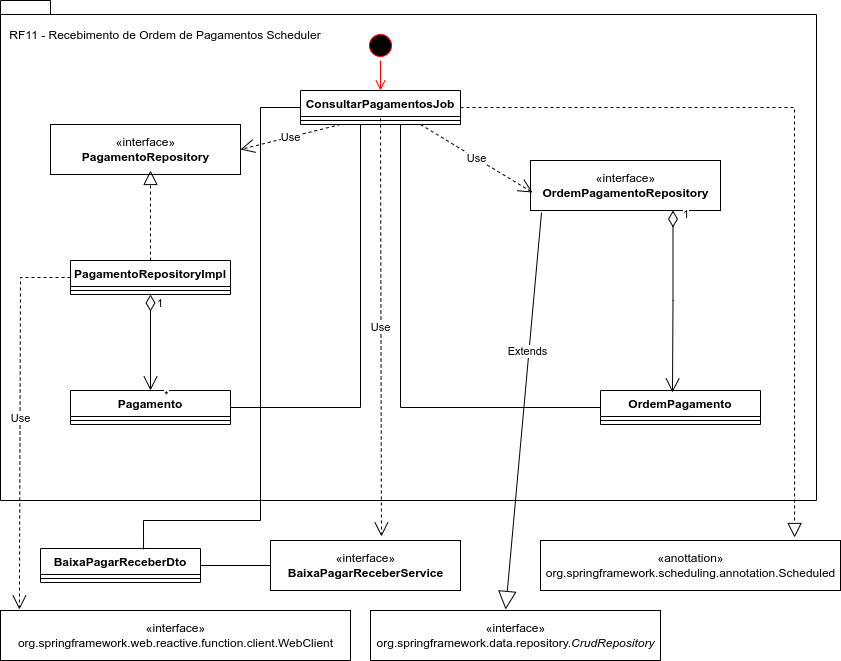

The diagram above was exported from draw.io. Its source (the exported page's mxGraphModel, read from the mxfile embedded in the PNG):
<mxGraphModel dx="994" dy="878" grid="1" gridSize="10" guides="1" tooltips="1" connect="1" arrows="1" fold="1" page="1" pageScale="1" pageWidth="827" pageHeight="1169" math="0" shadow="0">
  <root>
    <mxCell id="ODPj52kHkoeUuSCsYeeH-0" />
    <mxCell id="ODPj52kHkoeUuSCsYeeH-1" parent="ODPj52kHkoeUuSCsYeeH-0" />
    <mxCell id="ODPj52kHkoeUuSCsYeeH-2" value="" style="shape=folder;fontStyle=1;spacingTop=10;tabWidth=40;tabHeight=14;tabPosition=left;html=1;" vertex="1" parent="ODPj52kHkoeUuSCsYeeH-1">
      <mxGeometry y="10" width="816" height="500" as="geometry" />
    </mxCell>
    <mxCell id="ODPj52kHkoeUuSCsYeeH-3" value="" style="ellipse;html=1;shape=startState;fillColor=#000000;strokeColor=#ff0000;" vertex="1" parent="ODPj52kHkoeUuSCsYeeH-1">
      <mxGeometry x="365" y="40" width="30" height="30" as="geometry" />
    </mxCell>
    <mxCell id="ODPj52kHkoeUuSCsYeeH-4" value="" style="edgeStyle=orthogonalEdgeStyle;html=1;verticalAlign=bottom;endArrow=open;endSize=8;strokeColor=#ff0000;rounded=0;entryX=0.5;entryY=0;entryDx=0;entryDy=0;" edge="1" parent="ODPj52kHkoeUuSCsYeeH-1" source="ODPj52kHkoeUuSCsYeeH-3" target="ODPj52kHkoeUuSCsYeeH-5">
      <mxGeometry relative="1" as="geometry">
        <mxPoint x="377.98" y="88.98000000000002" as="targetPoint" />
      </mxGeometry>
    </mxCell>
    <mxCell id="ODPj52kHkoeUuSCsYeeH-5" value="ConsultarPagamentosJob" style="swimlane;fontStyle=1;align=center;verticalAlign=top;childLayout=stackLayout;horizontal=1;startSize=26;horizontalStack=0;resizeParent=1;resizeParentMax=0;resizeLast=0;collapsible=1;marginBottom=0;" vertex="1" parent="ODPj52kHkoeUuSCsYeeH-1">
      <mxGeometry x="300" y="100" width="160" height="34" as="geometry" />
    </mxCell>
    <mxCell id="ODPj52kHkoeUuSCsYeeH-6" value="" style="line;strokeWidth=1;fillColor=none;align=left;verticalAlign=middle;spacingTop=-1;spacingLeft=3;spacingRight=3;rotatable=0;labelPosition=right;points=[];portConstraint=eastwest;" vertex="1" parent="ODPj52kHkoeUuSCsYeeH-5">
      <mxGeometry y="26" width="160" height="8" as="geometry" />
    </mxCell>
    <mxCell id="ODPj52kHkoeUuSCsYeeH-7" value="«interface»&lt;br&gt;&lt;b&gt;OrdemPagamentoRepository&lt;/b&gt;" style="html=1;" vertex="1" parent="ODPj52kHkoeUuSCsYeeH-1">
      <mxGeometry x="530" y="170" width="190" height="50" as="geometry" />
    </mxCell>
    <mxCell id="ODPj52kHkoeUuSCsYeeH-8" value="«interface»&lt;br&gt;&lt;b&gt;PagamentoRepository&lt;/b&gt;" style="html=1;" vertex="1" parent="ODPj52kHkoeUuSCsYeeH-1">
      <mxGeometry x="50" y="134" width="190" height="50" as="geometry" />
    </mxCell>
    <mxCell id="ODPj52kHkoeUuSCsYeeH-9" value="Use" style="endArrow=open;endSize=12;dashed=1;html=1;rounded=0;exitX=0.25;exitY=1;exitDx=0;exitDy=0;entryX=1;entryY=0.5;entryDx=0;entryDy=0;" edge="1" parent="ODPj52kHkoeUuSCsYeeH-1" source="ODPj52kHkoeUuSCsYeeH-5" target="ODPj52kHkoeUuSCsYeeH-8">
      <mxGeometry width="160" relative="1" as="geometry">
        <mxPoint x="360" y="180" as="sourcePoint" />
        <mxPoint x="520" y="180" as="targetPoint" />
      </mxGeometry>
    </mxCell>
    <mxCell id="ODPj52kHkoeUuSCsYeeH-10" value="Use" style="endArrow=open;endSize=12;dashed=1;html=1;rounded=0;exitX=0.75;exitY=1;exitDx=0;exitDy=0;entryX=0.011;entryY=0.64;entryDx=0;entryDy=0;entryPerimeter=0;" edge="1" parent="ODPj52kHkoeUuSCsYeeH-1" source="ODPj52kHkoeUuSCsYeeH-5" target="ODPj52kHkoeUuSCsYeeH-7">
      <mxGeometry width="160" relative="1" as="geometry">
        <mxPoint x="390" y="220" as="sourcePoint" />
        <mxPoint x="550" y="220" as="targetPoint" />
      </mxGeometry>
    </mxCell>
    <mxCell id="ODPj52kHkoeUuSCsYeeH-11" value="PagamentoRepositoryImpl" style="swimlane;fontStyle=1;align=center;verticalAlign=top;childLayout=stackLayout;horizontal=1;startSize=26;horizontalStack=0;resizeParent=1;resizeParentMax=0;resizeLast=0;collapsible=1;marginBottom=0;" vertex="1" parent="ODPj52kHkoeUuSCsYeeH-1">
      <mxGeometry x="70" y="270" width="160" height="34" as="geometry" />
    </mxCell>
    <mxCell id="ODPj52kHkoeUuSCsYeeH-12" value="" style="line;strokeWidth=1;fillColor=none;align=left;verticalAlign=middle;spacingTop=-1;spacingLeft=3;spacingRight=3;rotatable=0;labelPosition=right;points=[];portConstraint=eastwest;" vertex="1" parent="ODPj52kHkoeUuSCsYeeH-11">
      <mxGeometry y="26" width="160" height="8" as="geometry" />
    </mxCell>
    <mxCell id="ODPj52kHkoeUuSCsYeeH-13" value="" style="endArrow=block;dashed=1;endFill=0;endSize=12;html=1;rounded=0;exitX=0.5;exitY=0;exitDx=0;exitDy=0;" edge="1" parent="ODPj52kHkoeUuSCsYeeH-1" source="ODPj52kHkoeUuSCsYeeH-11">
      <mxGeometry width="160" relative="1" as="geometry">
        <mxPoint x="130" y="300" as="sourcePoint" />
        <mxPoint x="150" y="180" as="targetPoint" />
      </mxGeometry>
    </mxCell>
    <mxCell id="ODPj52kHkoeUuSCsYeeH-14" value="Pagamento" style="swimlane;fontStyle=1;align=center;verticalAlign=top;childLayout=stackLayout;horizontal=1;startSize=26;horizontalStack=0;resizeParent=1;resizeParentMax=0;resizeLast=0;collapsible=1;marginBottom=0;" vertex="1" parent="ODPj52kHkoeUuSCsYeeH-1">
      <mxGeometry x="70" y="400" width="160" height="34" as="geometry" />
    </mxCell>
    <mxCell id="ODPj52kHkoeUuSCsYeeH-15" value="" style="line;strokeWidth=1;fillColor=none;align=left;verticalAlign=middle;spacingTop=-1;spacingLeft=3;spacingRight=3;rotatable=0;labelPosition=right;points=[];portConstraint=eastwest;" vertex="1" parent="ODPj52kHkoeUuSCsYeeH-14">
      <mxGeometry y="26" width="160" height="8" as="geometry" />
    </mxCell>
    <mxCell id="ODPj52kHkoeUuSCsYeeH-16" value="OrdemPagamento" style="swimlane;fontStyle=1;align=center;verticalAlign=top;childLayout=stackLayout;horizontal=1;startSize=26;horizontalStack=0;resizeParent=1;resizeParentMax=0;resizeLast=0;collapsible=1;marginBottom=0;" vertex="1" parent="ODPj52kHkoeUuSCsYeeH-1">
      <mxGeometry x="600" y="400" width="160" height="34" as="geometry" />
    </mxCell>
    <mxCell id="ODPj52kHkoeUuSCsYeeH-17" value="" style="line;strokeWidth=1;fillColor=none;align=left;verticalAlign=middle;spacingTop=-1;spacingLeft=3;spacingRight=3;rotatable=0;labelPosition=right;points=[];portConstraint=eastwest;" vertex="1" parent="ODPj52kHkoeUuSCsYeeH-16">
      <mxGeometry y="26" width="160" height="8" as="geometry" />
    </mxCell>
    <mxCell id="ODPj52kHkoeUuSCsYeeH-18" value="1" style="endArrow=open;html=1;endSize=12;startArrow=diamondThin;startSize=14;startFill=0;edgeStyle=orthogonalEdgeStyle;align=left;verticalAlign=bottom;rounded=0;exitX=0.5;exitY=1;exitDx=0;exitDy=0;entryX=0.5;entryY=0;entryDx=0;entryDy=0;" edge="1" parent="ODPj52kHkoeUuSCsYeeH-1" source="ODPj52kHkoeUuSCsYeeH-11" target="ODPj52kHkoeUuSCsYeeH-14">
      <mxGeometry x="-0.6176" y="5" relative="1" as="geometry">
        <mxPoint x="170" y="410" as="sourcePoint" />
        <mxPoint x="330" y="410" as="targetPoint" />
        <mxPoint as="offset" />
      </mxGeometry>
    </mxCell>
    <mxCell id="ODPj52kHkoeUuSCsYeeH-19" value="*" style="edgeLabel;html=1;align=center;verticalAlign=middle;resizable=0;points=[];" vertex="1" connectable="0" parent="ODPj52kHkoeUuSCsYeeH-18">
      <mxGeometry x="-0.2069" y="-1" relative="1" as="geometry">
        <mxPoint x="16" y="62" as="offset" />
      </mxGeometry>
    </mxCell>
    <mxCell id="ODPj52kHkoeUuSCsYeeH-20" value="«interface»&lt;br&gt;org.springframework.data.repository.&lt;em&gt;CrudRepository&lt;/em&gt;" style="html=1;" vertex="1" parent="ODPj52kHkoeUuSCsYeeH-1">
      <mxGeometry x="370" y="620" width="290" height="50" as="geometry" />
    </mxCell>
    <mxCell id="ODPj52kHkoeUuSCsYeeH-21" value="Extends" style="endArrow=block;endSize=16;endFill=0;html=1;rounded=0;exitX=0.058;exitY=1.04;exitDx=0;exitDy=0;entryX=0.466;entryY=-0.02;entryDx=0;entryDy=0;entryPerimeter=0;exitPerimeter=0;" edge="1" parent="ODPj52kHkoeUuSCsYeeH-1" source="ODPj52kHkoeUuSCsYeeH-7" target="ODPj52kHkoeUuSCsYeeH-20">
      <mxGeometry x="-0.3" y="-1" width="160" relative="1" as="geometry">
        <mxPoint x="600" y="470" as="sourcePoint" />
        <mxPoint x="760" y="470" as="targetPoint" />
        <mxPoint as="offset" />
      </mxGeometry>
    </mxCell>
    <mxCell id="ODPj52kHkoeUuSCsYeeH-22" value="" style="endArrow=none;html=1;edgeStyle=orthogonalEdgeStyle;rounded=0;exitX=1;exitY=0.5;exitDx=0;exitDy=0;entryX=0.5;entryY=1;entryDx=0;entryDy=0;" edge="1" parent="ODPj52kHkoeUuSCsYeeH-1" source="ODPj52kHkoeUuSCsYeeH-14" target="ODPj52kHkoeUuSCsYeeH-5">
      <mxGeometry relative="1" as="geometry">
        <mxPoint x="280" y="510" as="sourcePoint" />
        <mxPoint x="440" y="510" as="targetPoint" />
        <Array as="points">
          <mxPoint x="360" y="417" />
          <mxPoint x="360" y="134" />
        </Array>
      </mxGeometry>
    </mxCell>
    <mxCell id="ODPj52kHkoeUuSCsYeeH-23" value="1" style="endArrow=open;html=1;endSize=12;startArrow=diamondThin;startSize=14;startFill=0;edgeStyle=orthogonalEdgeStyle;align=left;verticalAlign=bottom;rounded=0;exitX=0.75;exitY=1;exitDx=0;exitDy=0;entryX=0.45;entryY=0.059;entryDx=0;entryDy=0;entryPerimeter=0;" edge="1" parent="ODPj52kHkoeUuSCsYeeH-1" source="ODPj52kHkoeUuSCsYeeH-7" target="ODPj52kHkoeUuSCsYeeH-16">
      <mxGeometry x="-0.8584" y="8" relative="1" as="geometry">
        <mxPoint x="670" y="320" as="sourcePoint" />
        <mxPoint x="830" y="320" as="targetPoint" />
        <mxPoint as="offset" />
      </mxGeometry>
    </mxCell>
    <mxCell id="ODPj52kHkoeUuSCsYeeH-24" value="" style="endArrow=none;html=1;edgeStyle=orthogonalEdgeStyle;rounded=0;exitX=0.5;exitY=1;exitDx=0;exitDy=0;entryX=0;entryY=0.5;entryDx=0;entryDy=0;" edge="1" parent="ODPj52kHkoeUuSCsYeeH-1" source="ODPj52kHkoeUuSCsYeeH-5" target="ODPj52kHkoeUuSCsYeeH-16">
      <mxGeometry relative="1" as="geometry">
        <mxPoint x="420" y="370" as="sourcePoint" />
        <mxPoint x="580" y="370" as="targetPoint" />
        <Array as="points">
          <mxPoint x="400" y="134" />
          <mxPoint x="400" y="417" />
        </Array>
      </mxGeometry>
    </mxCell>
    <mxCell id="ODPj52kHkoeUuSCsYeeH-25" value="RF11 - Recebimento de Ordem de Pagamentos Scheduler" style="text;html=1;strokeColor=none;fillColor=none;align=center;verticalAlign=middle;whiteSpace=wrap;rounded=0;" vertex="1" parent="ODPj52kHkoeUuSCsYeeH-1">
      <mxGeometry y="30" width="330" height="30" as="geometry" />
    </mxCell>
    <mxCell id="LI6HQTJpSDr9Tj-xVLhh-0" value="«interface»&lt;br&gt;&lt;b&gt;BaixaPagarReceberService&lt;/b&gt;" style="html=1;" vertex="1" parent="ODPj52kHkoeUuSCsYeeH-1">
      <mxGeometry x="270" y="550" width="190" height="50" as="geometry" />
    </mxCell>
    <mxCell id="LI6HQTJpSDr9Tj-xVLhh-6" value="BaixaPagarReceberDto" style="swimlane;fontStyle=1;align=center;verticalAlign=top;childLayout=stackLayout;horizontal=1;startSize=26;horizontalStack=0;resizeParent=1;resizeParentMax=0;resizeLast=0;collapsible=1;marginBottom=0;" vertex="1" parent="ODPj52kHkoeUuSCsYeeH-1">
      <mxGeometry x="40" y="558" width="160" height="34" as="geometry" />
    </mxCell>
    <mxCell id="LI6HQTJpSDr9Tj-xVLhh-7" value="" style="line;strokeWidth=1;fillColor=none;align=left;verticalAlign=middle;spacingTop=-1;spacingLeft=3;spacingRight=3;rotatable=0;labelPosition=right;points=[];portConstraint=eastwest;" vertex="1" parent="LI6HQTJpSDr9Tj-xVLhh-6">
      <mxGeometry y="26" width="160" height="8" as="geometry" />
    </mxCell>
    <mxCell id="LI6HQTJpSDr9Tj-xVLhh-8" value="Use" style="endArrow=open;endSize=12;dashed=1;html=1;rounded=0;exitX=0.5;exitY=0.25;exitDx=0;exitDy=0;exitPerimeter=0;entryX=0.584;entryY=-0.08;entryDx=0;entryDy=0;entryPerimeter=0;" edge="1" parent="ODPj52kHkoeUuSCsYeeH-1" source="ODPj52kHkoeUuSCsYeeH-6" target="LI6HQTJpSDr9Tj-xVLhh-0">
      <mxGeometry width="160" relative="1" as="geometry">
        <mxPoint x="390" y="480" as="sourcePoint" />
        <mxPoint x="550" y="480" as="targetPoint" />
      </mxGeometry>
    </mxCell>
    <mxCell id="LI6HQTJpSDr9Tj-xVLhh-9" value="" style="endArrow=none;html=1;edgeStyle=orthogonalEdgeStyle;rounded=0;exitX=1;exitY=0.5;exitDx=0;exitDy=0;entryX=0;entryY=0.5;entryDx=0;entryDy=0;" edge="1" parent="ODPj52kHkoeUuSCsYeeH-1" source="LI6HQTJpSDr9Tj-xVLhh-6" target="LI6HQTJpSDr9Tj-xVLhh-0">
      <mxGeometry relative="1" as="geometry">
        <mxPoint x="210" y="660" as="sourcePoint" />
        <mxPoint x="370" y="660" as="targetPoint" />
      </mxGeometry>
    </mxCell>
    <mxCell id="LI6HQTJpSDr9Tj-xVLhh-13" value="" style="endArrow=none;html=1;edgeStyle=orthogonalEdgeStyle;rounded=0;exitX=0.644;exitY=0.029;exitDx=0;exitDy=0;exitPerimeter=0;entryX=0;entryY=0.5;entryDx=0;entryDy=0;" edge="1" parent="ODPj52kHkoeUuSCsYeeH-1" source="LI6HQTJpSDr9Tj-xVLhh-6" target="ODPj52kHkoeUuSCsYeeH-5">
      <mxGeometry relative="1" as="geometry">
        <mxPoint x="160" y="520" as="sourcePoint" />
        <mxPoint x="320" y="520" as="targetPoint" />
        <Array as="points">
          <mxPoint x="143" y="530" />
          <mxPoint x="260" y="530" />
          <mxPoint x="260" y="117" />
        </Array>
      </mxGeometry>
    </mxCell>
    <mxCell id="SpAxXmlHxgF3GDnpvAQE-0" value="«interface»&lt;br&gt;org.springframework.web.reactive.function.client.WebClient" style="html=1;" vertex="1" parent="ODPj52kHkoeUuSCsYeeH-1">
      <mxGeometry y="620" width="350" height="50" as="geometry" />
    </mxCell>
    <mxCell id="SpAxXmlHxgF3GDnpvAQE-1" value="Use" style="endArrow=open;endSize=12;dashed=1;html=1;rounded=0;exitX=0;exitY=0.5;exitDx=0;exitDy=0;entryX=0.054;entryY=-0.02;entryDx=0;entryDy=0;entryPerimeter=0;" edge="1" parent="ODPj52kHkoeUuSCsYeeH-1" source="ODPj52kHkoeUuSCsYeeH-11" target="SpAxXmlHxgF3GDnpvAQE-0">
      <mxGeometry width="160" relative="1" as="geometry">
        <mxPoint x="40" y="350" as="sourcePoint" />
        <mxPoint x="200" y="350" as="targetPoint" />
        <Array as="points">
          <mxPoint x="20" y="287" />
        </Array>
      </mxGeometry>
    </mxCell>
    <mxCell id="FLGv58Bo5NZ8cTFYyYGU-0" value="«anottation»&lt;br&gt;org.springframework.scheduling.annotation.Scheduled" style="html=1;" vertex="1" parent="ODPj52kHkoeUuSCsYeeH-1">
      <mxGeometry x="540" y="550" width="300" height="50" as="geometry" />
    </mxCell>
    <mxCell id="FLGv58Bo5NZ8cTFYyYGU-1" value="" style="endArrow=block;dashed=1;endFill=0;endSize=12;html=1;rounded=0;exitX=1;exitY=0.5;exitDx=0;exitDy=0;entryX=0.847;entryY=-0.06;entryDx=0;entryDy=0;entryPerimeter=0;" edge="1" parent="ODPj52kHkoeUuSCsYeeH-1" source="ODPj52kHkoeUuSCsYeeH-5" target="FLGv58Bo5NZ8cTFYyYGU-0">
      <mxGeometry width="160" relative="1" as="geometry">
        <mxPoint x="770" y="190" as="sourcePoint" />
        <mxPoint x="930" y="190" as="targetPoint" />
        <Array as="points">
          <mxPoint x="794" y="117" />
        </Array>
      </mxGeometry>
    </mxCell>
  </root>
</mxGraphModel>